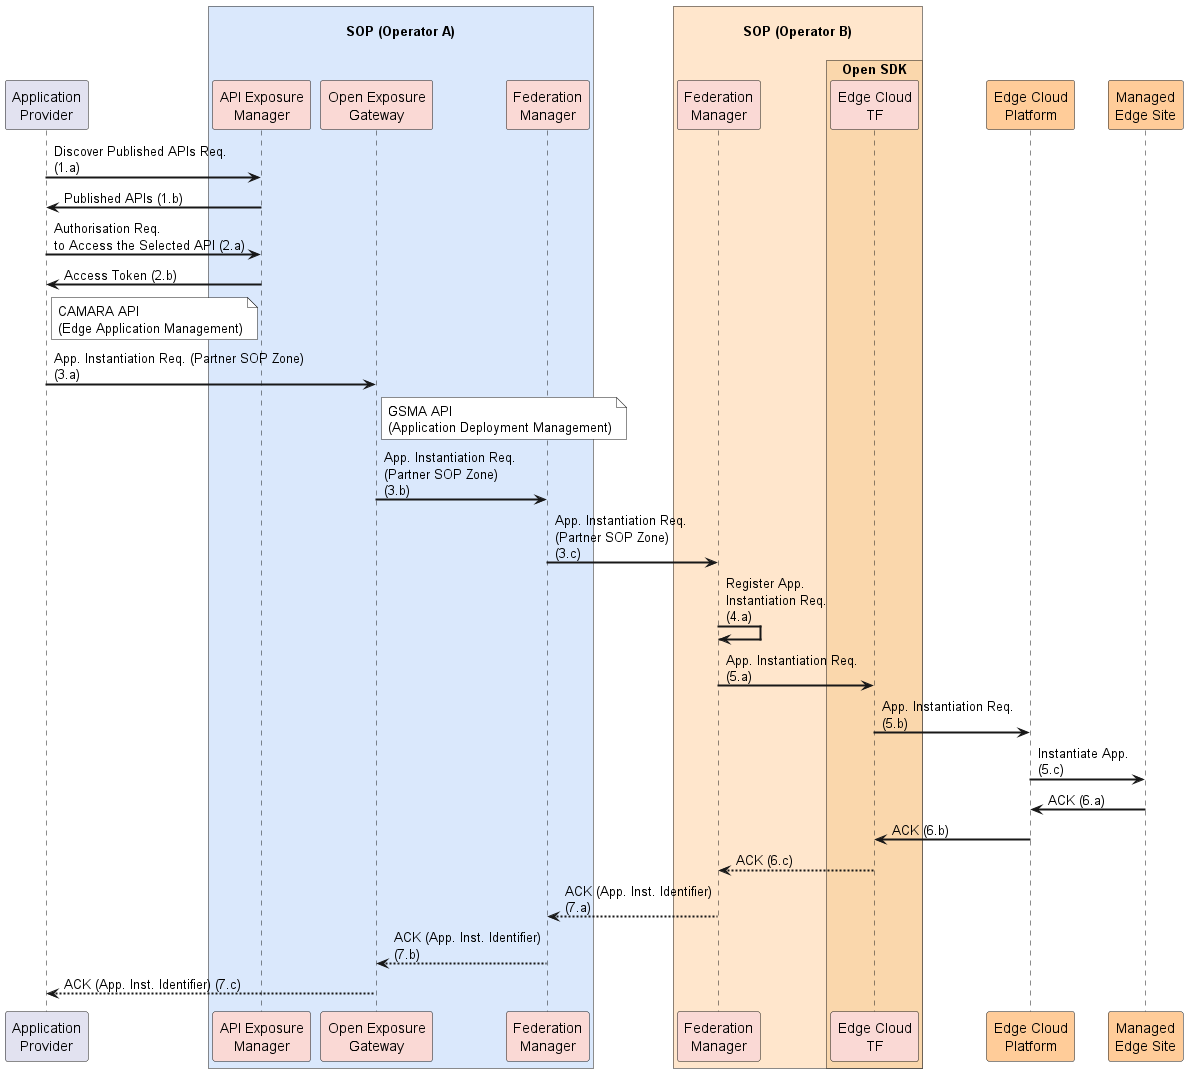

The diagram above was rendered by PlantUML. Its source (embedded in the PNG):
@startuml
!pragma teoz true

'skinparam ParticipantPadding 10
skinparam BoxPadding 10

skinparam sequence {
    'ParticipantFontSize 20
    'ParticipantFontStyle bold
    'MessageFontSize 12
    MessageFontStyle bold
    ArrowThickness 2
    LifeLineBorderThickness 2
}

participant "Application\nProvider" as app

box "\nSOP (Operator A)\n" #DAE8FC
participant "API Exposure\nManager" as aem #FAD9D5
participant "Open Exposure\nGateway" as oeg #FAD9D5
participant "Federation\nManager" as fm1 #FAD9D5
end box

box "\nSOP (Operator B)\n" #FFE6CC
participant "Federation\nManager" as fm2 #FAD9D5
box "Open SDK" #FAD7AC
participant "Edge Cloud\nTF" as tf #FAD9D5
end box
'participant "Artefact\nManager" as am #FAD9D5
end box


'participant "Artefact\nRegistry" as ar2 #FFCC99
participant "Edge Cloud\nPlatform" as ecp2 #FFCC99
participant "Managed\nEdge Site" as mes2 #FFCC99

app -> aem: Discover Published APIs Req.\n(1.a)
aem -> app: Published APIs (1.b)
app -> aem: Authorisation Req.\nto Access the Selected API (2.a)
aem -> app: Access Token (2.b)
'|||
note right app #white: CAMARA API\n(Edge Application Management)
app -> oeg: App. Instantiation Req. (Partner SOP Zone)\n(3.a)
note right oeg #white: GSMA API\n(Application Deployment Management)
oeg -> fm1: App. Instantiation Req.\n(Partner SOP Zone)\n(3.b)

fm1 -> fm2 : App. Instantiation Req.\n(Partner SOP Zone)\n(3.c)

fm2 -> fm2 : Register App.\nInstantiation Req.\n(4.a)
fm2 -> tf : App. Instantiation Req.\n(5.a)
tf -> ecp2: App. Instantiation Req.\n(5.b)
ecp2 -> mes2: Instantiate App.\n(5.c)
mes2 -> ecp2: ACK (6.a)
ecp2 -> tf: ACK (6.b)
'ecp2 -> tf: App. Instantiated\nSuccessfully (8.a)
tf --> fm2: ACK (6.c)
'tf --> fm2: App. Instantiated\nSuccessfully (9.a)

fm2 --> fm1 : ACK (App. Inst. Identifier)\n(7.a)
'fm2 --> fm1 : App. Instance\nStatus Response\n(App.Inst. Identifier) (8.a)

fm1 --> oeg: ACK (App. Inst. Identifier)\n(7.b)
oeg --> app: ACK (App. Inst. Identifier) (7.c)

@enduml